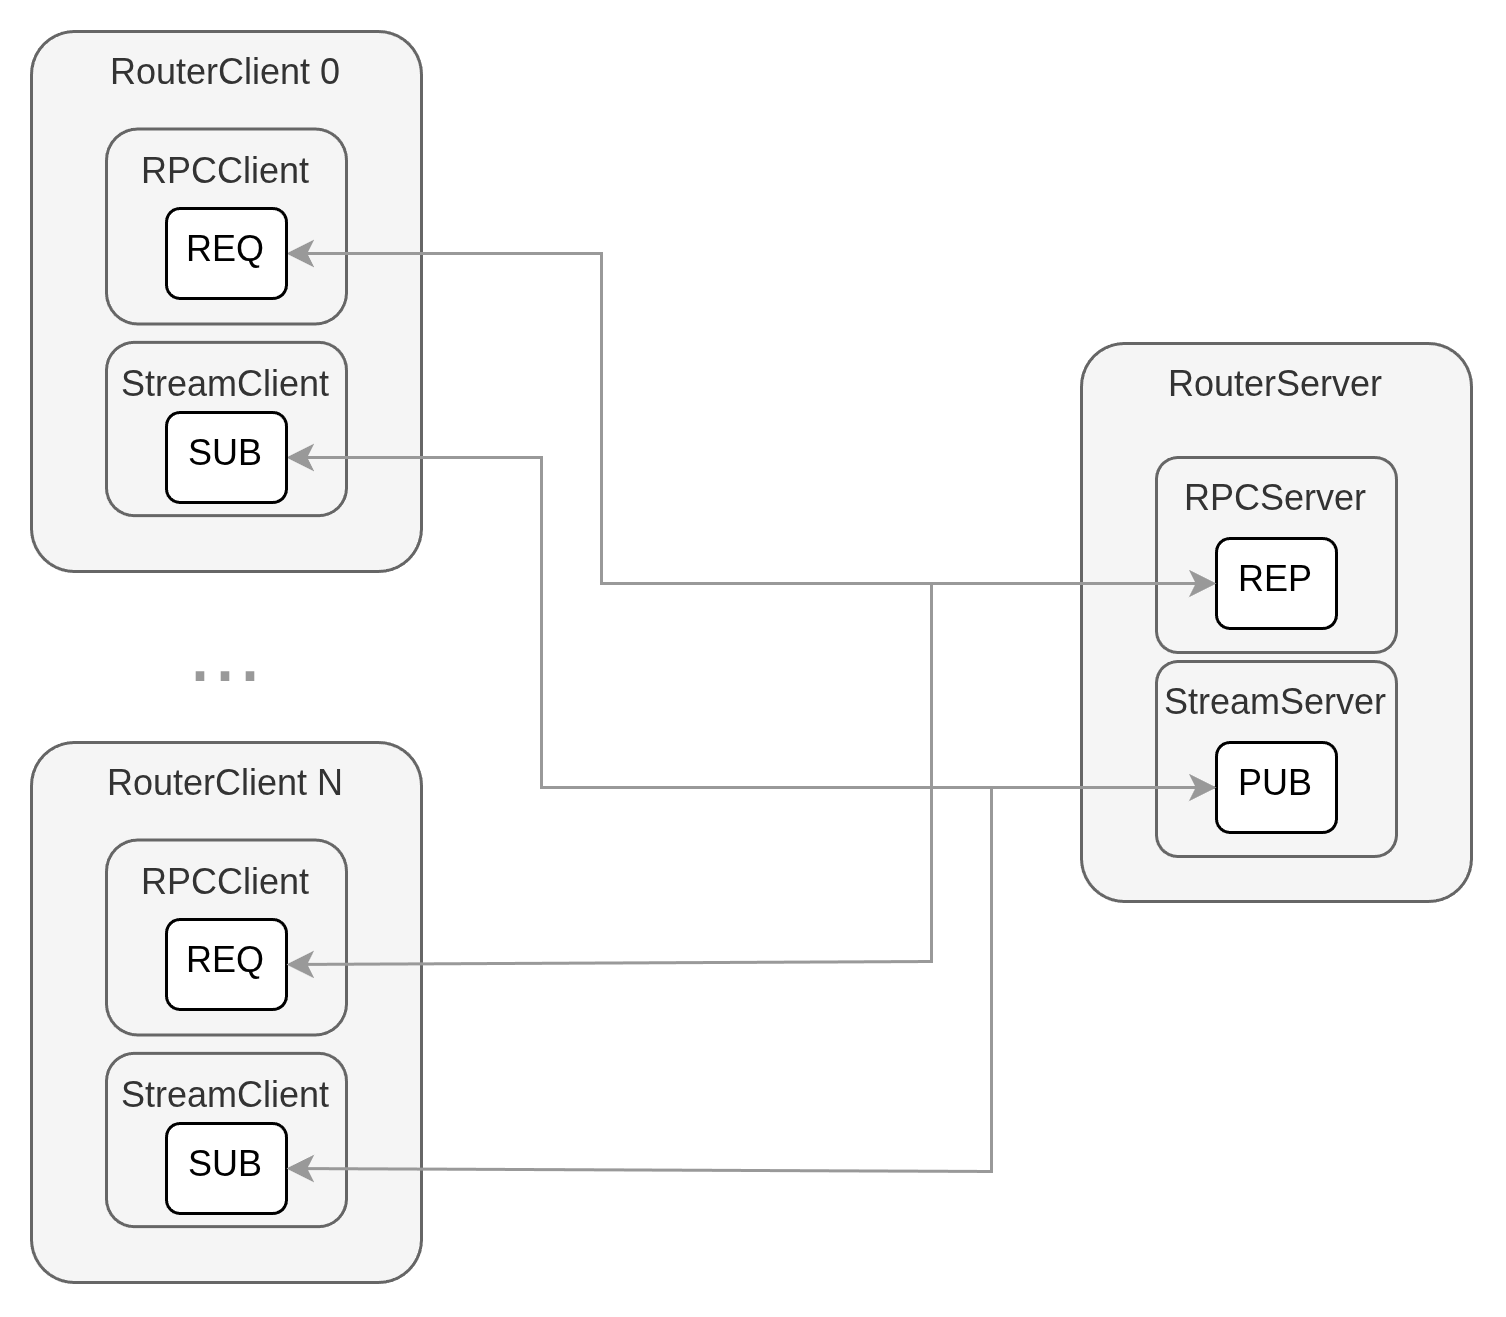

The diagram above was exported from draw.io. Its source (the exported page's mxGraphModel, read from the mxfile embedded in the PNG):
<mxGraphModel dx="956" dy="595" grid="1" gridSize="10" guides="1" tooltips="1" connect="1" arrows="1" fold="1" page="1" pageScale="1" pageWidth="850" pageHeight="1100" math="0" shadow="0">
  <root>
    <mxCell id="0" />
    <mxCell id="1" parent="0" style="" />
    <mxCell id="jHQyLMf07x8Q-peepfxk-8" parent="1" style="rounded=1;whiteSpace=wrap;html=1;arcSize=11;verticalAlign=top;fillColor=#f5f5f5;fontColor=#333333;strokeColor=#666666;" value="RouterClient N" vertex="1">
      <mxGeometry height="180" width="130" x="230" y="337" as="geometry" />
    </mxCell>
    <mxCell id="2cQuNHn3XwFYAyPrQvLF-2" parent="1" style="rounded=1;whiteSpace=wrap;html=1;arcSize=11;verticalAlign=top;fillColor=#f5f5f5;fontColor=#333333;strokeColor=#666666;" value="RouterClient 0" vertex="1">
      <mxGeometry height="180" width="130" x="230" y="100" as="geometry" />
    </mxCell>
    <mxCell id="2cQuNHn3XwFYAyPrQvLF-9" parent="1" style="rounded=1;whiteSpace=wrap;html=1;arcSize=16;verticalAlign=top;fillColor=#f5f5f5;fontColor=#333333;strokeColor=#666666;" value="StreamClient" vertex="1">
      <mxGeometry height="57.78" width="80" x="255" y="203.61" as="geometry" />
    </mxCell>
    <mxCell id="2cQuNHn3XwFYAyPrQvLF-1" parent="1" style="rounded=1;whiteSpace=wrap;html=1;arcSize=11;verticalAlign=top;fillColor=#f5f5f5;fontColor=#333333;strokeColor=#666666;" value="RouterServer" vertex="1">
      <mxGeometry height="186" width="130" x="580" y="204" as="geometry" />
    </mxCell>
    <mxCell id="xf4ME_UNKjRZhz4u65gq-8" parent="1" style="rounded=1;whiteSpace=wrap;html=1;arcSize=11;verticalAlign=top;fillColor=#f5f5f5;fontColor=#333333;strokeColor=#666666;" value="RPCServer" vertex="1">
      <mxGeometry height="65" width="80" x="605" y="242" as="geometry" />
    </mxCell>
    <mxCell id="xf4ME_UNKjRZhz4u65gq-9" parent="1" style="rounded=1;whiteSpace=wrap;html=1;arcSize=16;verticalAlign=top;fillColor=#f5f5f5;fontColor=#333333;strokeColor=#666666;" value="RPCClient" vertex="1">
      <mxGeometry height="65" width="80" x="255" y="132.5" as="geometry" />
    </mxCell>
    <mxCell id="xf4ME_UNKjRZhz4u65gq-11" parent="1" style="rounded=1;whiteSpace=wrap;html=1;align=center;verticalAlign=top;" value="REP" vertex="1">
      <mxGeometry height="30" width="40" x="625" y="269" as="geometry" />
    </mxCell>
    <mxCell id="jHQyLMf07x8Q-peepfxk-1" edge="1" parent="1" source="xf4ME_UNKjRZhz4u65gq-16" style="edgeStyle=orthogonalEdgeStyle;rounded=0;orthogonalLoop=1;jettySize=auto;html=1;exitX=1;exitY=0.5;exitDx=0;exitDy=0;entryX=0;entryY=0.5;entryDx=0;entryDy=0;defaultLabelBackgroundColor=page;startArrow=classic;startFill=1;strokeColor=#999999;" target="xf4ME_UNKjRZhz4u65gq-11">
      <mxGeometry relative="1" as="geometry">
        <Array as="points">
          <mxPoint x="420" y="174" />
          <mxPoint x="420" y="284" />
        </Array>
      </mxGeometry>
    </mxCell>
    <mxCell id="xf4ME_UNKjRZhz4u65gq-16" parent="1" style="rounded=1;whiteSpace=wrap;html=1;align=center;verticalAlign=top;" value="REQ" vertex="1">
      <mxGeometry height="30" width="40" x="275" y="159" as="geometry" />
    </mxCell>
    <mxCell id="2cQuNHn3XwFYAyPrQvLF-3" parent="1" style="rounded=1;whiteSpace=wrap;html=1;arcSize=11;verticalAlign=top;fillColor=#f5f5f5;fontColor=#333333;strokeColor=#666666;" value="StreamServer" vertex="1">
      <mxGeometry height="65" width="80" x="605" y="310" as="geometry" />
    </mxCell>
    <mxCell id="jHQyLMf07x8Q-peepfxk-2" edge="1" parent="1" source="2cQuNHn3XwFYAyPrQvLF-6" style="edgeStyle=orthogonalEdgeStyle;rounded=0;orthogonalLoop=1;jettySize=auto;html=1;exitX=0;exitY=0.5;exitDx=0;exitDy=0;entryX=1;entryY=0.5;entryDx=0;entryDy=0;defaultLabelBackgroundColor=page;strokeColor=#999999;" target="2cQuNHn3XwFYAyPrQvLF-8">
      <mxGeometry relative="1" as="geometry">
        <Array as="points">
          <mxPoint x="400" y="352" />
          <mxPoint x="400" y="242" />
        </Array>
      </mxGeometry>
    </mxCell>
    <mxCell id="2cQuNHn3XwFYAyPrQvLF-6" parent="1" style="rounded=1;whiteSpace=wrap;html=1;align=center;verticalAlign=top;" value="PUB" vertex="1">
      <mxGeometry height="30" width="40" x="625" y="337" as="geometry" />
    </mxCell>
    <mxCell id="2cQuNHn3XwFYAyPrQvLF-8" parent="1" style="rounded=1;whiteSpace=wrap;html=1;align=center;verticalAlign=top;" value="SUB" vertex="1">
      <mxGeometry height="30" width="40" x="275" y="227" as="geometry" />
    </mxCell>
    <mxCell id="jHQyLMf07x8Q-peepfxk-9" parent="1" style="rounded=1;whiteSpace=wrap;html=1;arcSize=16;verticalAlign=top;fillColor=#f5f5f5;fontColor=#333333;strokeColor=#666666;" value="StreamClient" vertex="1">
      <mxGeometry height="57.78" width="80" x="255" y="440.61" as="geometry" />
    </mxCell>
    <mxCell id="jHQyLMf07x8Q-peepfxk-10" parent="1" style="rounded=1;whiteSpace=wrap;html=1;arcSize=16;verticalAlign=top;fillColor=#f5f5f5;fontColor=#333333;strokeColor=#666666;" value="RPCClient" vertex="1">
      <mxGeometry height="65" width="80" x="255" y="369.5" as="geometry" />
    </mxCell>
    <mxCell id="jHQyLMf07x8Q-peepfxk-11" parent="1" style="rounded=1;whiteSpace=wrap;html=1;align=center;verticalAlign=top;" value="REQ" vertex="1">
      <mxGeometry height="30" width="40" x="275" y="396" as="geometry" />
    </mxCell>
    <mxCell id="jHQyLMf07x8Q-peepfxk-12" parent="1" style="rounded=1;whiteSpace=wrap;html=1;align=center;verticalAlign=top;" value="SUB" vertex="1">
      <mxGeometry height="30" width="40" x="275" y="464" as="geometry" />
    </mxCell>
    <mxCell id="jHQyLMf07x8Q-peepfxk-13" edge="1" parent="1" source="xf4ME_UNKjRZhz4u65gq-11" style="edgeStyle=orthogonalEdgeStyle;rounded=0;orthogonalLoop=1;jettySize=auto;html=1;exitX=0;exitY=0.5;exitDx=0;exitDy=0;entryX=1;entryY=0.5;entryDx=0;entryDy=0;defaultLabelBackgroundColor=page;startArrow=classic;startFill=1;strokeColor=#999999;" target="jHQyLMf07x8Q-peepfxk-11">
      <mxGeometry relative="1" as="geometry">
        <Array as="points">
          <mxPoint x="530" y="284" />
          <mxPoint x="530" y="410" />
        </Array>
      </mxGeometry>
    </mxCell>
    <mxCell id="jHQyLMf07x8Q-peepfxk-14" edge="1" parent="1" source="2cQuNHn3XwFYAyPrQvLF-6" style="edgeStyle=orthogonalEdgeStyle;rounded=0;orthogonalLoop=1;jettySize=auto;html=1;exitX=0;exitY=0.5;exitDx=0;exitDy=0;entryX=1;entryY=0.5;entryDx=0;entryDy=0;defaultLabelBackgroundColor=page;startArrow=classic;startFill=1;strokeColor=#999999;" target="jHQyLMf07x8Q-peepfxk-12">
      <mxGeometry relative="1" as="geometry">
        <Array as="points">
          <mxPoint x="550" y="352" />
          <mxPoint x="550" y="480" />
        </Array>
      </mxGeometry>
    </mxCell>
    <mxCell id="jHQyLMf07x8Q-peepfxk-15" parent="1" style="text;strokeColor=none;fillColor=none;align=center;verticalAlign=middle;spacingLeft=4;spacingRight=4;overflow=hidden;points=[[0,0.5],[1,0.5]];portConstraint=eastwest;rotatable=0;whiteSpace=wrap;html=1;fontColor=#999999;" value="&lt;font style=&quot;font-size: 30px;&quot;&gt;...&lt;/font&gt;" vertex="1">
      <mxGeometry height="52.5" width="80" x="255" y="280" as="geometry" />
    </mxCell>
    <mxCell id="K0XMQ635POFH28LYrEDd-8" parent="0" value="Foreground" />
  </root>
</mxGraphModel>